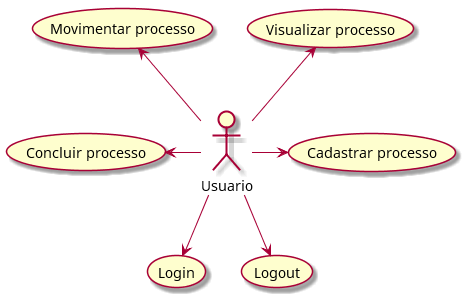

The diagram above was rendered by PlantUML. Its source (embedded in the PNG):
@startuml

Usuario --> (Login)

Usuario --> (Logout)

Usuario -> (Cadastrar processo)

(Concluir processo) <- Usuario 

(Movimentar processo) <-- Usuario 

(Visualizar processo) <-- Usuario 

@enduml